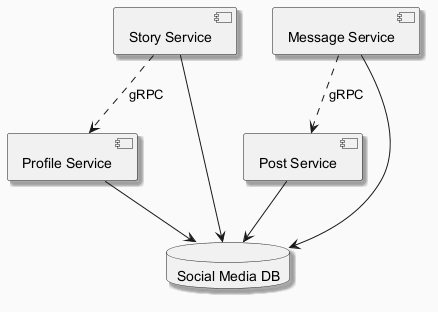

The diagram above was rendered by PlantUML. Its source (embedded in the PNG):
@startuml
skinparam backgroundColor #FAFAFA
skinparam classBackgroundColor #FFF3E0
skinparam classBorderColor #E65100
skinparam shadowing true
component "Story Service" as C_StoryService
component "Post Service" as C_PostService
component "Profile Service" as C_ProfileService
component "Message Service" as C_MessageService
database "Social Media DB" as DB_social_media
C_StoryService --> DB_social_media
C_PostService --> DB_social_media
C_ProfileService --> DB_social_media
C_MessageService --> DB_social_media
C_MessageService ..> C_PostService : gRPC
C_StoryService ..> C_ProfileService : gRPC
@enduml